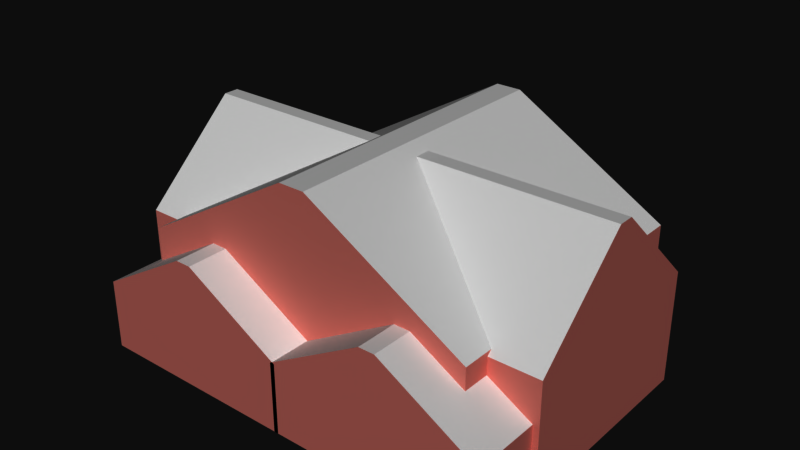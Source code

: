 # Source: houseAmerican.blend  (saved by Blender 2.79.6; exported with 4.5.12 LTS)
import bpy
from mathutils import Matrix  # noqa: F401  (used for matrix-valued properties, if any)

bpy.ops.wm.read_factory_settings(use_empty=True)
scene = bpy.context.scene
scene.name = 'Scene'

# ---- collections
col_collection_1 = bpy.data.collections.new('Collection 1'); scene.collection.children.link(col_collection_1)
col_collection_1.hide_render = True
col_collection_1.hide_viewport = True
col_collection_2 = bpy.data.collections.new('Collection 2'); scene.collection.children.link(col_collection_2)
col_collection_2.hide_render = True
col_collection_2.hide_viewport = True
col_collection_3 = bpy.data.collections.new('Collection 3'); scene.collection.children.link(col_collection_3)

# ---- materials (node trees are filled in below, after node groups)
mat_untitled = bpy.data.materials.new('Untitled')
mat_untitled.alpha_threshold = 0.0
mat_untitled.roughness = 0.5
mat_material = bpy.data.materials.new('Material')
mat_material.alpha_threshold = 0.0
mat_material.roughness = 0.5

# ---- material node trees
mat_untitled.use_nodes = True; mat_untitled.node_tree.nodes.clear()
_N = mat_untitled.node_tree.nodes; _L = mat_untitled.node_tree.links
n0 = _N.new('ShaderNodeOutputMaterial'); n0.name = 'Material Output'; n0.location = (300, 300)
n1 = _N.new('ShaderNodeBsdfDiffuse'); n1.name = 'Diffuse BSDF'; n1.location = (10, 300)
n1.inputs[0].default_value = (0.8, 0.412, 0.3712, 1.0)
_L.new(n1.outputs[0], n0.inputs[0])
n0.is_active_output = True
mat_material.use_nodes = True; mat_material.node_tree.nodes.clear()
_N = mat_material.node_tree.nodes; _L = mat_material.node_tree.links
n0 = _N.new('ShaderNodeOutputMaterial'); n0.name = 'Material Output'; n0.location = (300, 300)
n1 = _N.new('ShaderNodeBsdfDiffuse'); n1.name = 'Diffuse BSDF'; n1.location = (10, 300)
_L.new(n1.outputs[0], n0.inputs[0])
n0.is_active_output = True

# ---- world
world_world = bpy.data.worlds.new('World'); scene.world = world_world
world_world.color = (0.05088, 0.05088, 0.05088)
world_world.use_sun_shadow = False
world_world.sun_shadow_jitter_overblur = 0.0

# ---- meshes
me_plane = bpy.data.meshes.new('Plane')
me_plane.from_pydata([(-2.655, -2.099, -0.02161), (5.029, -2.099, -0.02161), (-2.655, 3.089, -0.02161), (5.029, 3.089, -0.02161), (-2.655, -2.099, 3.653), (5.029, -2.099, 3.653), (-2.655, 3.089, 3.653), (5.029, 3.089, 3.653), (-2.655, -2.099, 3.653), (5.029, -2.099, 3.653), (-2.655, 3.089, 3.653), (5.029, 3.089, 3.653), (0.8984, 3.089, 6.617), (0.8984, -2.099, 6.617), (1.476, -2.099, 6.617), (1.476, 3.089, 6.617), (-5.194, -4.591, 0.0), (1.177, -4.591, 0.0), (-5.194, 3.205, 0.0), (1.177, 3.205, 0.0), (-5.194, -4.591, 2.324), (1.177, -4.591, 2.324), (-5.194, 3.205, 2.324), (1.177, 3.205, 2.324), (-5.194, -4.591, 2.324), (1.177, -4.591, 2.324), (-5.194, 3.205, 2.324), (1.177, 3.205, 2.324), (-2.248, 3.205, 4.198), (-2.248, -4.591, 4.198), (-1.769, -4.591, 4.198), (-1.769, 3.205, 4.198), (-0.3577, -4.559, -0.02161), (5.085, -4.559, -0.02161), (-0.3577, 0.6294, -0.02161), (5.085, 0.6294, -0.02161), (-0.3577, -4.559, 1.964), (5.085, -4.559, 1.964), (-0.3577, 0.6294, 1.964), (5.085, 0.6294, 1.964), (-0.3577, -4.559, 1.964), (5.085, -4.559, 1.964), (-0.3577, 0.6294, 1.964), (5.085, 0.6294, 1.964), (2.159, 0.6294, 3.564), (2.159, -4.559, 3.564), (2.568, -4.559, 3.564), (2.568, 0.6294, 3.564)], [], [(0, 2, 3, 1), (4, 5, 7, 6), (3, 2, 6, 7), (0, 1, 5, 4), (1, 3, 7, 5), (2, 0, 4, 6), (8, 10, 11, 9), (13, 14, 15, 12), (9, 11, 15, 14), (10, 8, 13, 12), (11, 10, 12, 15), (8, 9, 14, 13), (16, 18, 19, 17), (20, 21, 23, 22), (19, 18, 22, 23), (16, 17, 21, 20), (17, 19, 23, 21), (18, 16, 20, 22), (24, 26, 27, 25), (29, 30, 31, 28), (25, 27, 31, 30), (26, 24, 29, 28), (27, 26, 28, 31), (24, 25, 30, 29), (32, 34, 35, 33), (36, 37, 39, 38), (35, 34, 38, 39), (32, 33, 37, 36), (33, 35, 39, 37), (34, 32, 36, 38), (40, 42, 43, 41), (45, 46, 47, 44), (41, 43, 47, 46), (42, 40, 45, 44), (43, 42, 44, 47), (40, 41, 46, 45)])
me_plane.polygons.foreach_set('material_index', [0, 0, 0, 0, 0, 0, 0, 1, 1, 1, 0, 0, 0, 0, 0, 0, 0, 0, 0, 1, 1, 1, 0, 0, 0, 0, 0, 0, 0, 0, 0, 1, 1, 1, 0, 0])
_uv = me_plane.uv_layers.new(name='UVMap')
_uv.uv.foreach_set('vector', [0.0, 0.0, 0.0, 0.0, 0.0, 0.0, 0.0, 0.0, 0.0, 0.0, 0.0, 0.0, 0.0, 0.0, 0.0, 0.0, 0.7083, 0.3388, 0.0001603, 0.3388, 0.0001603, 0.0001603, 0.7083, 0.0001603, 0.0001998, 0.0001998, 0.65, 0.0001999, 0.65, 0.311, 0.0001999, 0.311, 0.0001338, 0.0001338, 0.9163, 0.0001338, 0.9163, 0.6491, 0.0001339, 0.6491, 0.0, 0.0, 0.0, 0.0, 0.0, 0.0, 0.0, 0.0, 0.0, 0.0, 0.0, 0.0, 0.0, 0.0, 0.0, 0.0, 0.0, 0.0, 0.0, 0.0, 0.0, 0.0, 0.0, 0.0, 0.0, 0.0, 0.0, 0.0, 0.0, 0.0, 0.0, 0.0, 0.0, 0.0, 0.0, 0.0, 0.0, 0.0, 0.0, 0.0, 0.7083, 0.6123, 0.0001603, 0.6123, 0.3276, 0.3392, 0.3808, 0.3392, 0.0001998, 0.3114, 0.65, 0.3114, 0.3495, 0.562, 0.3007, 0.562, 0.0, 0.0, 0.0, 0.0, 0.0, 0.0, 0.0, 0.0, 0.0, 0.0, 0.0, 0.0, 0.0, 0.0, 0.0, 0.0, 0.5874, 0.8268, 0.0001603, 0.8268, 0.0001603, 0.6126, 0.5874, 0.6126, 0.0001998, 0.5624, 0.5391, 0.5624, 0.5391, 0.759, 0.0001999, 0.759, 0.0, 0.0, 0.0, 0.0, 0.0, 0.0, 0.0, 0.0, 0.9999, 0.2981, 5.459e-05, 0.2981, 5.459e-05, 5.459e-05, 0.9999, 5.459e-05, 0.0, 0.0, 0.0, 0.0, 0.0, 0.0, 0.0, 0.0, 0.0, 0.0, 0.0, 0.0, 0.0, 0.0, 0.0, 0.0, 0.0, 0.0, 0.0, 0.0, 0.0, 0.0, 0.0, 0.0, 0.0, 0.0, 0.0, 0.0, 0.0, 0.0, 0.0, 0.0, 0.5874, 0.9998, 0.0001603, 0.9998, 0.2717, 0.8271, 0.3158, 0.8271, 0.0001998, 0.7594, 0.5391, 0.7594, 0.2899, 0.9179, 0.2494, 0.9179, 0.0, 0.0, 0.0, 0.0, 0.0, 0.0, 0.0, 0.0, 0.0, 0.0, 0.0, 0.0, 0.0, 0.0, 0.0, 0.0, 0.0, 0.0, 0.0, 0.0, 0.0, 0.0, 0.0, 0.0, 0.5395, 0.5624, 0.9998, 0.5624, 0.9998, 0.7303, 0.5395, 0.7303, 0.0001338, 0.6493, 0.9163, 0.6493, 0.9163, 0.9999, 0.0001339, 0.9999, 0.0, 0.0, 0.0, 0.0, 0.0, 0.0, 0.0, 0.0, 0.0, 0.0, 0.0, 0.0, 0.0, 0.0, 0.0, 0.0, 0.0, 0.0, 0.0, 0.0, 0.0, 0.0, 0.0, 0.0, 0.0, 0.0, 0.0, 0.0, 0.0, 0.0, 0.0, 0.0, 0.0, 0.0, 0.0, 0.0, 0.0, 0.0, 0.0, 0.0, 0.0, 0.0, 0.0, 0.0, 0.0, 0.0, 0.0, 0.0, 0.5395, 0.7307, 0.9998, 0.7307, 0.7869, 0.8661, 0.7523, 0.8661])
me_plane.materials.append(mat_untitled)
me_plane.materials.append(mat_material)
me_plane.use_remesh_preserve_volume = False
me_plane.use_remesh_preserve_attributes = False
me_plane.use_mirror_vertex_groups = False
me_plane.update()
me_plane_007 = bpy.data.meshes.new('Plane.007')
me_plane_007.from_pydata([(-2.15, -3.898, 0.0), (4.222, -3.898, 0.0), (-2.15, 3.898, 0.0), (4.222, 3.898, 0.0), (-2.15, -3.898, 2.324), (4.222, -3.898, 2.324), (-2.15, 3.898, 2.324), (4.222, 3.898, 2.324), (-2.15, -3.898, 2.324), (4.222, -3.898, 2.324), (-2.15, 3.898, 2.324), (4.222, 3.898, 2.324), (0.7968, 3.898, 4.198), (0.7968, -3.898, 4.198), (1.276, -3.898, 4.198), (1.276, 3.898, 4.198), (-4.744, -4.497, -0.02161), (0.6987, -4.497, -0.02161), (-4.744, 4.309, -0.02161), (0.6987, 4.309, -0.02161), (-4.744, -4.497, 1.784), (0.6987, -4.497, 1.784), (-4.744, 4.309, 1.784), (0.6987, 4.309, 1.784), (-4.744, -4.497, 1.784), (0.6987, -4.497, 1.784), (-4.744, 4.309, 1.784), (0.6987, 4.309, 1.784), (-2.227, 4.309, 3.24), (-2.227, -4.497, 3.24), (-1.818, -4.497, 3.24), (-1.818, 4.309, 3.24), (-1.487, -0.5592, -0.02161), (3.687, -0.5592, -0.02161), (-1.487, 2.935, -0.02161), (3.687, 2.935, -0.02161), (-1.487, -0.5592, 3.114), (3.687, -0.5592, 3.114), (-1.487, 2.935, 3.114), (3.687, 2.935, 3.114), (-1.487, -0.5592, 3.114), (3.687, -0.5592, 3.114), (-1.487, 2.935, 3.114), (3.687, 2.935, 3.114), (0.9053, 2.935, 5.643), (0.9053, -0.5592, 5.643), (1.294, -0.5592, 5.643), (1.294, 2.935, 5.643)], [], [(0, 2, 3, 1), (4, 5, 7, 6), (3, 2, 6, 7), (0, 1, 5, 4), (1, 3, 7, 5), (2, 0, 4, 6), (8, 10, 11, 9), (13, 14, 15, 12), (9, 11, 15, 14), (10, 8, 13, 12), (11, 10, 12, 15), (8, 9, 14, 13), (16, 18, 19, 17), (20, 21, 23, 22), (19, 18, 22, 23), (16, 17, 21, 20), (17, 19, 23, 21), (18, 16, 20, 22), (24, 26, 27, 25), (29, 30, 31, 28), (25, 27, 31, 30), (26, 24, 29, 28), (27, 26, 28, 31), (24, 25, 30, 29), (32, 34, 35, 33), (36, 37, 39, 38), (35, 34, 38, 39), (32, 33, 37, 36), (33, 35, 39, 37), (34, 32, 36, 38), (40, 42, 43, 41), (45, 46, 47, 44), (41, 43, 47, 46), (42, 40, 45, 44), (43, 42, 44, 47), (40, 41, 46, 45)])
me_plane_007.polygons.foreach_set('material_index', [0, 0, 0, 0, 0, 0, 0, 1, 1, 1, 0, 0, 0, 0, 0, 0, 0, 0, 0, 1, 1, 1, 0, 0, 0, 0, 0, 0, 0, 0, 0, 1, 1, 1, 0, 0])
_uv = me_plane_007.uv_layers.new(name='UVMap')
_uv.uv.foreach_set('vector', [0.0, 0.0, 0.0, 0.0, 0.0, 0.0, 0.0, 0.0, 0.0, 0.0, 0.0, 0.0, 0.0, 0.0, 0.0, 0.0, 0.5877, 0.692, 0.0001927, 0.692, 0.0001927, 0.4777, 0.5877, 0.4777, 0.0001967, 0.2957, 0.5999, 0.2957, 0.5999, 0.5145, 0.0001967, 0.5145, 9.713e-05, 9.704e-05, 0.9999, 9.727e-05, 0.9999, 0.2981, 9.704e-05, 0.2981, 0.0, 0.0, 0.0, 0.0, 0.0, 0.0, 0.0, 0.0, 0.0, 0.0, 0.0, 0.0, 0.0, 0.0, 0.0, 0.0, 0.0, 0.0, 0.0, 0.0, 0.0, 0.0, 0.0, 0.0, 0.0, 0.0, 0.0, 0.0, 0.0, 0.0, 0.0, 0.0, 0.0, 0.0, 0.0, 0.0, 0.0, 0.0, 0.0, 0.0, 0.5877, 0.8652, 0.0001927, 0.8652, 0.2719, 0.6924, 0.316, 0.6924, 0.0001967, 0.7534, 0.5999, 0.7534, 0.3226, 0.9298, 0.2775, 0.9298, 0.0, 0.0, 0.0, 0.0, 0.0, 0.0, 0.0, 0.0, 0.0, 0.0, 0.0, 0.0, 0.0, 0.0, 0.0, 0.0, 0.7916, 0.4003, 0.2897, 0.4003, 0.2897, 0.2339, 0.7916, 0.2339, 0.4876, 0.0001967, 0.9998, 0.0001967, 0.9998, 0.1701, 0.4876, 0.1701, 0.0, 0.0, 0.0, 0.0, 0.0, 0.0, 0.0, 0.0, 1.0, 0.205, 4.527e-05, 0.205, 4.527e-05, 4.527e-05, 1.0, 4.527e-05, 0.0, 0.0, 0.0, 0.0, 0.0, 0.0, 0.0, 0.0, 0.0, 0.0, 0.0, 0.0, 0.0, 0.0, 0.0, 0.0, 0.0, 0.0, 0.0, 0.0, 0.0, 0.0, 0.0, 0.0, 0.0, 0.0, 0.0, 0.0, 0.0, 0.0, 0.0, 0.0, 0.502, 0.9998, 0.0001927, 0.9998, 0.2323, 0.8656, 0.27, 0.8656, 0.4876, 0.5149, 0.9998, 0.5149, 0.7629, 0.6519, 0.7244, 0.6519, 0.0, 0.0, 0.0, 0.0, 0.0, 0.0, 0.0, 0.0, 0.0, 0.0, 0.0, 0.0, 0.0, 0.0, 0.0, 0.0, 0.2894, 0.0001927, 0.2894, 0.4773, 0.0001928, 0.4773, 0.0001927, 0.0001928, 0.0001967, 0.0001967, 0.4872, 0.0001967, 0.4872, 0.2953, 0.0001967, 0.2953, 9.704e-05, 0.2983, 0.4482, 0.2983, 0.4482, 0.7005, 9.704e-05, 0.7005, 0.0, 0.0, 0.0, 0.0, 0.0, 0.0, 0.0, 0.0, 0.0, 0.0, 0.0, 0.0, 0.0, 0.0, 0.0, 0.0, 0.0, 0.0, 0.0, 0.0, 0.0, 0.0, 0.0, 0.0, 0.0, 0.0, 0.0, 0.0, 0.0, 0.0, 0.0, 0.0, 0.0, 0.0, 0.0, 0.0, 0.0, 0.0, 0.0, 0.0, 0.7668, 0.2335, 0.2897, 0.2333, 0.5104, 0.0001927, 0.5463, 0.0002051, 0.0001967, 0.5149, 0.4872, 0.515, 0.2619, 0.753, 0.2253, 0.753])
me_plane_007.materials.append(mat_untitled)
me_plane_007.materials.append(mat_material)
me_plane_007.use_remesh_preserve_volume = False
me_plane_007.use_remesh_preserve_attributes = False
me_plane_007.use_mirror_vertex_groups = False
me_plane_007.update()
me_plane_008 = bpy.data.meshes.new('Plane.008')
me_plane_008.from_pydata([(5.542, -2.746, -0.02161), (5.542, 2.696, -0.02161), (-5.822, -2.746, -0.02161), (-5.822, 2.696, -0.02161), (5.542, -2.746, 2.876), (5.542, 2.696, 2.876), (-5.822, -2.746, 2.876), (-5.822, 2.696, 2.876), (5.542, -2.746, 2.876), (5.542, 2.696, 2.876), (-5.822, -2.746, 2.876), (-5.822, 2.696, 2.876), (-5.822, -0.2296, 5.213), (5.542, -0.2296, 5.213), (5.542, 0.1794, 5.213), (-5.822, 0.1794, 5.213), (-4.823, -3.451, -0.02161), (4.255, -3.451, -0.02161), (-4.823, 4.297, -0.02161), (4.255, 4.297, -0.02161), (-4.823, -3.451, 2.99), (4.255, -3.451, 2.99), (-4.823, 4.297, 2.99), (4.255, 4.297, 2.99), (-4.823, -3.451, 2.99), (4.255, -3.451, 2.99), (-4.823, 4.297, 2.99), (4.255, 4.297, 2.99), (-0.6248, 4.297, 5.418), (-0.6248, -3.451, 5.418), (0.05741, -3.451, 5.418), (0.05741, 4.297, 5.418), (-0.05663, -4.521, -0.02161), (5.386, -4.521, -0.02161), (-0.05663, -0.001976, -0.02161), (5.386, -0.001976, -0.02161), (-0.05663, -4.521, 1.784), (5.386, -4.521, 1.784), (-0.05663, -0.001976, 1.784), (5.386, -0.001976, 1.784), (-0.05663, -4.521, 1.784), (5.386, -4.521, 1.784), (-0.05663, -0.001976, 1.784), (5.386, -0.001976, 1.784), (2.46, -0.001976, 3.24), (2.46, -4.521, 3.24), (2.869, -4.521, 3.24), (2.869, -0.001976, 3.24), (-5.39, -4.521, -0.02161), (0.05221, -4.521, -0.02161), (-5.39, -0.001976, -0.02161), (0.05221, -0.001976, -0.02161), (-5.39, -4.521, 1.784), (0.05221, -4.521, 1.784), (-5.39, -0.001976, 1.784), (0.05221, -0.001976, 1.784), (-5.39, -4.521, 1.784), (0.05221, -4.521, 1.784), (-5.39, -0.001976, 1.784), (0.05221, -0.001976, 1.784), (-2.874, -0.001976, 3.24), (-2.874, -4.521, 3.24), (-2.465, -4.521, 3.24), (-2.465, -0.001976, 3.24)], [], [(0, 2, 3, 1), (4, 5, 7, 6), (3, 2, 6, 7), (0, 1, 5, 4), (1, 3, 7, 5), (2, 0, 4, 6), (8, 10, 11, 9), (13, 14, 15, 12), (9, 11, 15, 14), (10, 8, 13, 12), (11, 10, 12, 15), (8, 9, 14, 13), (16, 18, 19, 17), (20, 21, 23, 22), (19, 18, 22, 23), (16, 17, 21, 20), (17, 19, 23, 21), (18, 16, 20, 22), (24, 26, 27, 25), (29, 30, 31, 28), (25, 27, 31, 30), (26, 24, 29, 28), (27, 26, 28, 31), (24, 25, 30, 29), (32, 34, 35, 33), (36, 37, 39, 38), (35, 34, 38, 39), (32, 33, 37, 36), (33, 35, 39, 37), (34, 32, 36, 38), (40, 42, 43, 41), (45, 46, 47, 44), (41, 43, 47, 46), (42, 40, 45, 44), (43, 42, 44, 47), (40, 41, 46, 45), (48, 50, 51, 49), (52, 53, 55, 54), (51, 50, 54, 55), (48, 49, 53, 52), (49, 51, 55, 53), (50, 48, 52, 54), (56, 58, 59, 57), (61, 62, 63, 60), (57, 59, 63, 62), (58, 56, 61, 60), (59, 58, 60, 63), (56, 57, 62, 61)])
me_plane_008.polygons.foreach_set('material_index', [0, 0, 0, 0, 0, 0, 0, 1, 1, 1, 0, 0, 0, 0, 0, 0, 0, 0, 0, 1, 1, 1, 0, 0, 0, 0, 0, 0, 0, 0, 0, 1, 1, 1, 0, 0, 0, 0, 0, 0, 0, 0, 0, 1, 1, 1, 0, 0])
_uv = me_plane_008.uv_layers.new(name='UVMap')
_uv.uv.foreach_set('vector', [0.0, 0.0, 0.0, 0.0, 0.0, 0.0, 0.0, 0.0, 0.0, 0.0, 0.0, 0.0, 0.0, 0.0, 0.0, 0.0, 0.5462, 0.5933, 0.0001528, 0.5933, 0.0001527, 0.3026, 0.5462, 0.3026, 0.0001527, 0.3025, 0.5461, 0.3025, 0.5461, 0.5932, 0.0001528, 0.5932, 0.9999, 0.2551, 0.0001378, 0.2551, 0.0001378, 0.0001378, 0.9999, 0.0001378, 0.0002106, 0.0002109, 0.8685, 0.0002106, 0.8685, 0.2216, 0.0002107, 0.2216, 0.0, 0.0, 0.0, 0.0, 0.0, 0.0, 0.0, 0.0, 0.0, 0.0, 0.0, 0.0, 0.0, 0.0, 0.0, 0.0, 0.0, 0.0, 0.0, 0.0, 0.0, 0.0, 0.0, 0.0, 0.0, 0.0, 0.0, 0.0, 0.0, 0.0, 0.0, 0.0, 0.5462, 0.828, 0.0001527, 0.828, 0.2526, 0.5936, 0.2937, 0.5936, 0.0001527, 0.5935, 0.5461, 0.5935, 0.2937, 0.8279, 0.2526, 0.8279, 0.0, 0.0, 0.0, 0.0, 0.0, 0.0, 0.0, 0.0, 0.0, 0.0, 0.0, 0.0, 0.0, 0.0, 0.0, 0.0, 0.7988, 0.5203, 0.0001378, 0.5203, 0.0001378, 0.2553, 0.7988, 0.2553, 0.0002106, 0.222, 0.6938, 0.222, 0.6938, 0.4521, 0.0002106, 0.4521, 0.0001527, 0.0001528, 0.7774, 0.0001527, 0.7774, 0.3022, 0.0001528, 0.3022, 0.7774, 0.3023, 0.0001527, 0.3023, 0.0001527, 0.0001527, 0.7774, 0.0001527, 0.0, 0.0, 0.0, 0.0, 0.0, 0.0, 0.0, 0.0, 0.0, 0.0, 0.0, 0.0, 0.0, 0.0, 0.0, 0.0, 0.0, 0.0, 0.0, 0.0, 0.0, 0.0, 0.0, 0.0, 0.0, 0.0, 0.0, 0.0, 0.0, 0.0, 0.0, 0.0, 0.7988, 0.7342, 0.0001378, 0.7342, 0.3695, 0.5206, 0.4295, 0.5206, 0.0002106, 0.4525, 0.6938, 0.4525, 0.3731, 0.6381, 0.321, 0.6381, 0.0, 0.0, 0.0, 0.0, 0.0, 0.0, 0.0, 0.0, 0.0, 0.0, 0.0, 0.0, 0.0, 0.0, 0.0, 0.0, 0.0, 0.0, 0.0, 0.0, 0.0, 0.0, 0.0, 0.0, 0.4165, 0.6385, 0.8323, 0.6385, 0.8323, 0.7765, 0.4165, 0.7765, 0.5465, 0.3025, 0.9998, 0.3027, 0.9998, 0.4838, 0.5464, 0.4837, 0.0, 0.0, 0.0, 0.0, 0.0, 0.0, 0.0, 0.0, 0.0, 0.0, 0.0, 0.0, 0.0, 0.0, 0.0, 0.0, 0.0, 0.0, 0.0, 0.0, 0.0, 0.0, 0.0, 0.0, 0.0, 0.0, 0.0, 0.0, 0.0, 0.0, 0.0, 0.0, 0.0, 0.0, 0.0, 0.0, 0.0, 0.0, 0.0, 0.0, 0.0, 0.0, 0.0, 0.0, 0.0, 0.0, 0.0, 0.0, 0.0002106, 0.8885, 0.4161, 0.8885, 0.2238, 0.9998, 0.1925, 0.9998, 0.0, 0.0, 0.0, 0.0, 0.0, 0.0, 0.0, 0.0, 0.0, 0.0, 0.0, 0.0, 0.0, 0.0, 0.0, 0.0, 0.0, 0.0, 0.0, 0.0, 0.0, 0.0, 0.0, 0.0, 0.0002106, 0.6385, 0.4161, 0.6385, 0.4161, 0.7765, 0.0002107, 0.7765, 0.0, 0.0, 0.0, 0.0, 0.0, 0.0, 0.0, 0.0, 0.9998, 0.4837, 0.5465, 0.4837, 0.5465, 0.3026, 0.9998, 0.3026, 0.0, 0.0, 0.0, 0.0, 0.0, 0.0, 0.0, 0.0, 0.0, 0.0, 0.0, 0.0, 0.0, 0.0, 0.0, 0.0, 0.0, 0.0, 0.0, 0.0, 0.0, 0.0, 0.0, 0.0, 0.0, 0.0, 0.0, 0.0, 0.0, 0.0, 0.0, 0.0, 0.0, 0.0, 0.0, 0.0, 0.0, 0.0, 0.0, 0.0, 0.0002106, 0.7769, 0.4161, 0.7769, 0.2238, 0.8881, 0.1925, 0.8881])
me_plane_008.materials.append(mat_untitled)
me_plane_008.materials.append(mat_material)
me_plane_008.use_remesh_preserve_volume = False
me_plane_008.use_remesh_preserve_attributes = False
me_plane_008.use_mirror_vertex_groups = False
me_plane_008.update()

# ---- objects
ob_house1 = bpy.data.objects.new('House1', me_plane)
ob_house2 = bpy.data.objects.new('House2', me_plane_007)
ob_house3 = bpy.data.objects.new('House3', me_plane_008)

# ---- transforms, parenting, visibility, modifiers, constraints
ob_house1.location = (0.0, 0.0, 0.0)
ob_house1.lineart.crease_threshold = 0.0
ob_house2.location = (0.0, 0.0, 0.0)
ob_house2.lineart.crease_threshold = 0.0
ob_house3.location = (0.0, 0.0, 2.384e-07)
ob_house3.lineart.crease_threshold = 0.0

# ---- collection membership
col_collection_1.objects.link(ob_house1)
col_collection_2.objects.link(ob_house2)
col_collection_3.objects.link(ob_house3)

# ---- scene / render settings (as saved in the file)
scene.frame_start = 1; scene.frame_end = 250; scene.frame_set(1)
scene.render.engine = 'CYCLES'
scene.render.resolution_percentage = 50
scene.render.dither_intensity = 0.0
scene.cycles.use_denoising = False
scene.cycles.samples = 128
scene.cycles.sampling_pattern = 'TABULATED_SOBOL'
scene.cycles.use_adaptive_sampling = False
scene.cycles.use_light_tree = False
scene.cycles.max_bounces = 4
scene.view_settings.view_transform = 'Raw'
bpy.context.view_layer.update()

# ---- added for rendering (the .blend has no active camera and no usable light): camera, sun
cam_auto = bpy.data.cameras.new('AutoCamera')
cam_auto.lens = 50.0
cam_auto.sensor_width = 36.0
cam_auto.clip_end = 1000.0
ob_auto_camera = bpy.data.objects.new('AutoCamera', cam_auto)
scene.collection.objects.link(ob_auto_camera)
ob_auto_camera.location = (14.5592, -17.78, 15.0569)
ob_auto_camera.rotation_euler = (1.09748, -7.21219e-08, 0.694738)
scene.camera = ob_auto_camera
light_auto_sun = bpy.data.lights.new('AutoSun', 'SUN')
light_auto_sun.energy = 3.0
light_auto_sun.angle = 0.0523599
ob_auto_sun = bpy.data.objects.new('AutoSun', light_auto_sun)
scene.collection.objects.link(ob_auto_sun)
ob_auto_sun.rotation_euler = (0.872665, 0.174533, 0.523599)
bpy.context.view_layer.update()
